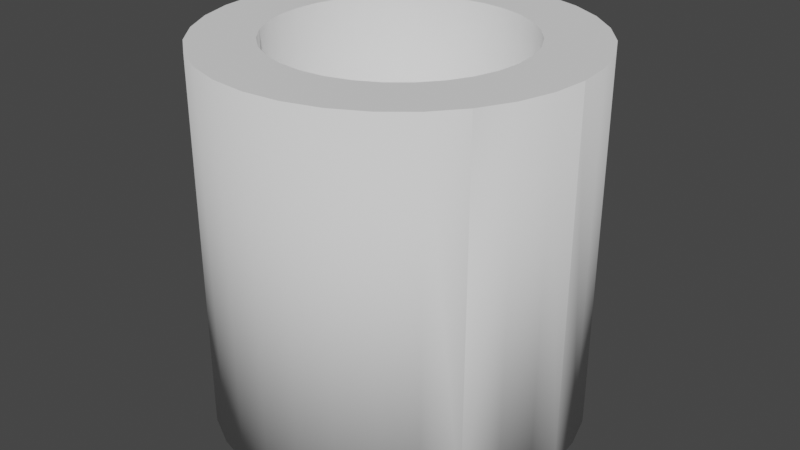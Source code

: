 # Source: round_pipe.blend  (saved by Blender 2.93.21; exported with 4.5.12 LTS)
import bpy
from mathutils import Matrix  # noqa: F401  (used for matrix-valued properties, if any)

bpy.ops.wm.read_factory_settings(use_empty=True)
scene = bpy.context.scene
scene.name = 'Scene'

# ---- collections
col_collection = bpy.data.collections.new('Collection'); scene.collection.children.link(col_collection)

# ---- world
world_world = bpy.data.worlds.new('World'); scene.world = world_world
world_world.use_nodes = True; world_world.node_tree.nodes.clear()
_N = world_world.node_tree.nodes; _L = world_world.node_tree.links
n0 = _N.new('ShaderNodeOutputWorld'); n0.name = 'World Output'; n0.location = (300, 300)
n1 = _N.new('ShaderNodeBackground'); n1.name = 'Background'; n1.location = (10, 300)
n1.inputs[0].default_value = (0.05088, 0.05088, 0.05088, 1.0)
_L.new(n1.outputs[0], n0.inputs[0])
n0.is_active_output = True
world_world.color = (0.05088, 0.05088, 0.05088)
world_world.use_sun_shadow = False
world_world.sun_shadow_jitter_overblur = 0.0

# ---- meshes
me_circle_002 = bpy.data.meshes.new('Circle.002')
me_circle_002.from_pydata([(1.397e-08, 2.0, 0.0), (-0.3902, 1.962, 0.0), (-0.7654, 1.848, 0.0), (-1.111, 1.663, 0.0), (-1.414, 1.414, 0.0), (-1.663, 1.111, 0.0), (-1.848, 0.7654, 0.0), (-1.962, 0.3902, 0.0), (-2.0, -6.88e-08, 0.0), (-1.962, -0.3902, 0.0), (-1.848, -0.7654, 0.0), (-1.663, -1.111, 0.0), (-1.414, -1.414, 0.0), (-1.111, -1.663, 0.0), (-0.7654, -1.848, 0.0), (-0.3902, -1.962, 0.0), (1.888e-07, -2.0, 0.0), (0.3902, -1.962, 0.0), (0.7654, -1.848, 0.0), (1.111, -1.663, 0.0), (1.414, -1.414, 0.0), (1.663, -1.111, 0.0), (1.848, -0.7654, 0.0), (1.962, -0.3902, 0.0), (2.0, 4.248e-08, 0.0), (1.962, 0.3902, 0.0), (1.848, 0.7654, 0.0), (1.663, 1.111, 0.0), (1.414, 1.414, 0.0), (1.111, 1.663, 0.0), (0.7654, 1.848, 0.0), (0.3902, 1.962, 0.0), (0.3902, 1.962, 6.0), (0.7654, 1.848, 6.0), (0.7654, -1.848, 6.0), (0.3902, -1.962, 6.0), (-1.663, 1.111, 6.0), (-1.414, 1.414, 6.0), (-2.0, -6.88e-08, 6.0), (-1.962, -0.3902, 6.0), (-1.962, 0.3902, 6.0), (-1.848, -0.7654, 6.0), (-1.414, -1.414, 6.0), (-1.663, -1.111, 6.0), (1.397e-08, 2.0, 6.0), (-0.7654, -1.848, 6.0), (1.888e-07, -2.0, 6.0), (-0.3902, -1.962, 6.0), (1.414, -1.414, 6.0), (1.111, -1.663, 6.0), (-1.111, -1.663, 6.0), (-1.848, 0.7654, 6.0), (-1.111, 1.663, 6.0), (-0.7654, 1.848, 6.0), (1.663, -1.111, 6.0), (-0.3902, 1.962, 6.0), (1.414, 1.414, 6.0), (1.111, 1.663, 6.0), (1.663, 1.111, 6.0), (1.848, 0.7654, 6.0), (2.0, 4.248e-08, 6.0), (1.962, -0.3902, 6.0), (1.962, 0.3902, 6.0), (1.848, -0.7654, 6.0), (2.794e-08, 3.0, 0.0), (-0.5853, 2.942, 0.0), (-1.148, 2.772, 0.0), (-1.667, 2.494, 0.0), (-2.121, 2.121, 0.0), (-2.494, 1.667, 0.0), (-2.772, 1.148, 0.0), (-2.942, 0.5853, 0.0), (-3.0, -9.388e-08, 0.0), (-2.942, -0.5853, 0.0), (-2.772, -1.148, 0.0), (-2.494, -1.667, 0.0), (-2.121, -2.121, 0.0), (-1.667, -2.494, 0.0), (-1.148, -2.772, 0.0), (-0.5853, -2.942, 0.0), (2.902e-07, -3.0, 0.0), (0.5853, -2.942, 0.0), (1.148, -2.772, 0.0), (1.667, -2.494, 0.0), (2.121, -2.121, 0.0), (2.494, -1.667, 0.0), (2.772, -1.148, 0.0), (2.942, -0.5853, 0.0), (3.0, 7.303e-08, 0.0), (2.942, 0.5853, 0.0), (2.772, 1.148, 0.0), (2.494, 1.667, 0.0), (2.121, 2.121, 0.0), (1.667, 2.494, 0.0), (1.148, 2.772, 0.0), (0.5853, 2.942, 0.0), (-3.0, -9.388e-08, 6.0), (0.5853, -2.942, 6.0), (2.494, -1.667, 6.0), (2.121, 2.121, 6.0), (-2.772, 1.148, 0.0), (-2.121, -2.121, 6.0), (2.121, -2.121, 6.0), (2.494, 1.667, 6.0), (-2.494, -1.667, 6.0), (-0.5853, -2.942, 6.0), (-3.0, -9.388e-08, 6.0), (-3.0, -9.388e-08, 0.0), (-2.942, 0.5853, 6.0), (-1.148, -2.772, 6.0), (-2.772, -1.148, 6.0), (2.794e-08, 3.0, 6.0), (2.772, -1.148, 6.0), (-1.667, -2.494, 6.0), (2.494, -1.667, 0.0), (-2.942, -0.5853, 6.0), (-1.148, 2.772, 6.0), (-1.148, 2.772, 6.0), (2.494, -1.667, 6.0), (-0.5853, 2.942, 6.0), (-2.121, 2.121, 6.0), (1.667, 2.494, 6.0), (2.794e-08, 3.0, 0.0), (1.667, -2.494, 6.0), (-1.667, 2.494, 6.0), (2.942, -0.5853, 6.0), (2.902e-07, -3.0, 6.0), (2.794e-08, 3.0, 6.0), (-2.772, 1.148, 6.0), (-2.494, 1.667, 6.0), (1.148, 2.772, 6.0), (0.5853, 2.942, 6.0), (3.0, 7.303e-08, 6.0), (3.0, 7.303e-08, 0.0), (3.0, 7.303e-08, 6.0), (2.942, 0.5853, 6.0), (1.148, -2.772, 6.0), (2.772, 1.148, 6.0)], [], [(92, 91, 90, 89, 88, 133, 87, 86, 114, 21, 22, 23, 24, 25, 26, 27, 28, 29, 30, 31, 0, 1, 2, 3, 4, 5, 6, 100, 70, 69, 68, 67, 66, 65, 64, 122, 95, 94, 93), (85, 84, 83, 82, 81, 80, 79, 78, 77, 76, 75, 74, 73, 107, 72, 71, 100, 6, 7, 8, 9, 10, 11, 12, 13, 14, 15, 16, 17, 18, 19, 20, 21, 114), (103, 99, 121, 130, 131, 111, 127, 119, 117, 53, 55, 44, 32, 33, 57, 56, 58, 59, 62, 60, 61, 63, 54, 118, 112, 125, 132, 134, 135, 137), (110, 104, 101, 113, 109, 105, 126, 97, 136, 123, 102, 98, 118, 54, 48, 49, 34, 35, 46, 47, 45, 50, 42, 43, 41, 39, 38, 40, 51, 36, 37, 52, 53, 117, 116, 124, 120, 129, 128, 108, 106, 96, 115), (26, 25, 62, 59), (13, 12, 42, 50), (27, 26, 59, 58), (14, 13, 50, 45), (55, 1, 0, 44), (28, 27, 58, 56), (15, 14, 45, 47), (53, 2, 1, 55), (57, 29, 28, 56), (16, 15, 47, 46), (52, 3, 2, 53), (33, 30, 29, 57), (17, 16, 46, 35), (37, 4, 3, 52), (32, 31, 30, 33), (18, 17, 35, 34), (36, 5, 4, 37), (44, 0, 31, 32), (19, 18, 34, 49), (51, 6, 5, 36), (20, 19, 49, 48), (40, 7, 6, 51), (20, 48, 54, 21), (38, 8, 7, 40), (63, 22, 21, 54), (39, 9, 8, 38), (23, 22, 63, 61), (41, 10, 9, 39), (24, 23, 61, 60), (43, 11, 10, 41), (25, 24, 60, 62), (42, 12, 11, 43), (123, 83, 84, 102), (128, 70, 100, 71, 108), (102, 84, 85, 98), (71, 72, 106, 108), (98, 85, 114, 86, 112, 118), (72, 107, 73, 115, 96, 106), (112, 86, 87, 125), (110, 115, 73, 74), (125, 87, 133, 88, 134, 132), (74, 75, 104, 110), (134, 88, 89, 135), (101, 104, 75, 76), (135, 89, 90, 137), (101, 76, 77, 113), (137, 90, 91, 103), (113, 77, 78, 109), (64, 65, 119, 127), (103, 91, 92, 99), (109, 78, 79, 105), (119, 65, 66, 116, 117), (92, 93, 121, 99), (105, 79, 80, 126), (66, 67, 124, 116), (93, 94, 130, 121), (126, 80, 81, 97), (67, 68, 120, 124), (94, 95, 131, 130), (97, 81, 82, 136), (68, 69, 129, 120), (95, 122, 64, 127, 111, 131), (136, 82, 83, 123), (69, 70, 128, 129)])
me_circle_002.polygons.foreach_set('use_smooth', [0, 0, 0, 0, 1, 1, 1, 1, 1, 1, 1, 1, 1, 1, 1, 1, 1, 1, 1, 1, 1, 1, 1, 1, 1, 1, 1, 1, 1, 1, 1, 1, 1, 1, 1, 1, 1, 1, 1, 1, 1, 1, 1, 1, 1, 1, 1, 1, 1, 1, 1, 1, 1, 1, 1, 1, 1, 1, 1, 1, 1, 1, 1, 1, 1, 1, 1, 1])
_uv = me_circle_002.uv_layers.new(name='UVMap')
_uv.uv.foreach_set('vector', [0.0, 0.0, 0.0, 0.0, 0.0, 0.0, 0.0, 0.0, 0.0, 0.0, 0.0, 0.0, 0.0, 0.0, 0.0, 0.0, 0.0, 0.0, 0.0, 0.0, 0.0, 0.0, 0.0, 0.0, 0.0, 0.0, 0.0, 0.0, 0.0, 0.0, 0.0, 0.0, 0.0, 0.0, 0.0, 0.0, 0.0, 0.0, 0.0, 0.0, 0.0, 0.0, 0.0, 0.0, 0.0, 0.0, 0.0, 0.0, 0.0, 0.0, 0.0, 0.0, 0.0, 0.0, 0.0, 0.0, 0.0, 0.0, 0.0, 0.0, 0.0, 0.0, 0.0, 0.0, 0.0, 0.0, 0.0, 0.0, 0.0, 0.0, 0.0, 0.0, 0.0, 0.0, 0.0, 0.0, 0.0, 0.0, 0.0, 0.0, 0.0, 0.0, 0.0, 0.0, 0.0, 0.0, 0.0, 0.0, 0.0, 0.0, 0.0, 0.0, 0.0, 0.0, 0.0, 0.0, 0.0, 0.0, 0.0, 0.0, 0.0, 0.0, 0.0, 0.0, 0.0, 0.0, 0.0, 0.0, 0.0, 0.0, 0.0, 0.0, 0.0, 0.0, 0.0, 0.0, 0.0, 0.0, 0.0, 0.0, 0.0, 0.0, 0.0, 0.0, 0.0, 0.0, 0.0, 0.0, 0.0, 0.0, 0.0, 0.0, 0.0, 0.0, 0.0, 0.0, 0.0, 0.0, 0.0, 0.0, 0.0, 0.0, 0.0, 0.0, 0.0, 0.0, 0.0, 0.0, 0.0, 0.0, 0.0, 0.0, 0.0, 0.0, 0.0, 0.0, 0.0, 0.0, 0.0, 0.0, 0.0, 0.0, 0.0, 0.0, 0.0, 0.0, 0.0, 0.0, 0.0, 0.0, 0.0, 0.0, 0.0, 0.0, 0.0, 0.0, 0.0, 0.0, 0.0, 0.0, 0.0, 0.0, 0.0, 0.0, 0.0, 0.0, 0.0, 0.0, 0.0, 0.0, 0.0, 0.0, 0.0, 0.0, 0.0, 0.0, 0.0, 0.0, 0.0, 0.0, 0.0, 0.0, 0.0, 0.0, 0.0, 0.0, 0.0, 0.0, 0.0, 0.0, 0.0, 0.0, 0.0, 0.0, 0.0, 0.0, 0.0, 0.0, 0.0, 0.0, 0.0, 0.0, 0.0, 0.0, 0.0, 0.0, 0.0, 0.0, 0.0, 0.0, 0.0, 0.0, 0.0, 0.0, 0.0, 0.0, 0.0, 0.0, 0.0, 0.0, 0.0, 0.0, 0.0, 0.0, 0.0, 0.0, 0.0, 0.0, 0.0, 0.0, 0.0, 0.0, 0.0, 0.0, 0.0, 0.0, 0.0, 0.0, 0.0, 0.0, 0.0, 0.0, 0.0, 0.0, 0.0, 0.0, 0.0, 0.0, 0.0, 0.0, 0.0, 0.0, 0.0, 0.0, 0.0, 0.0, 0.0, 0.0, 0.0, 0.0, 0.0, 0.0, 0.0, 0.0, 0.0, 0.0, 0.0, 0.0, 0.0, 0.0, 0.0, 0.0, 0.0, 0.0, 0.0, 0.0, 0.0, 0.0, 0.0, 0.0, 0.0, 0.0, 0.0, 0.0, 0.0, 0.0, 0.0, 0.0, 0.0, 0.0, 0.0, 0.0, 0.0, 0.0, 0.0, 0.0, 0.0, 0.0, 0.0, 0.0, 0.0, 0.0, 0.0, 0.0, 0.0, 0.0, 0.0, 0.0, 0.0, 0.0, 0.0, 0.0, 0.0, 0.0, 0.0, 0.0, 0.0, 0.0, 0.0, 0.0, 0.0, 0.0, 0.0, 0.0, 0.0, 0.0, 0.0, 0.0, 0.0, 0.0, 0.0, 0.0, 0.0, 0.0, 0.0, 0.0, 0.0, 0.0, 0.0, 0.0, 0.0, 0.0, 0.0, 0.0, 0.0, 0.0, 0.0, 0.0, 0.0, 0.0, 0.0, 0.0, 0.0, 0.0, 0.0, 0.0, 0.0, 0.0, 0.0, 0.0, 0.0, 0.0, 0.0, 0.0, 0.0, 0.0, 0.0, 0.0, 0.0, 0.0, 0.0, 0.0, 0.0, 0.0, 0.0, 0.0, 0.0, 0.0, 0.0, 0.0, 0.0, 0.0, 0.0, 0.0, 0.0, 0.0, 0.0, 0.0, 0.0, 0.0, 0.0, 0.0, 0.0, 0.0, 0.0, 0.0, 0.0, 0.0, 0.0, 0.0, 0.0, 0.0, 0.0, 0.0, 0.0, 0.0, 0.0, 0.0, 0.0, 0.0, 0.0, 0.0, 0.0, 0.0, 0.0, 0.0, 0.0, 0.0, 0.0, 0.0, 0.0, 0.0, 0.0, 0.0, 0.0, 0.0, 0.0, 0.0, 0.0, 0.0, 0.0, 0.0, 0.0, 0.0, 0.0, 0.0, 0.0, 0.0, 0.0, 0.0, 0.0, 0.0, 0.0, 0.0, 0.0, 0.0, 0.0, 0.0, 0.0, 0.0, 0.0, 0.0, 0.0, 0.0, 0.0, 0.0, 0.0, 0.0, 0.0, 0.0, 0.0, 0.0, 0.0, 0.0, 0.0, 0.0, 0.0, 0.0, 0.0, 0.0, 0.0, 0.0, 0.0, 0.0, 0.0, 0.0, 0.0, 0.0, 0.0, 0.0, 0.0, 0.0, 0.0, 0.0, 0.0, 0.0, 0.0, 0.0, 0.0, 0.0, 0.0, 0.0, 0.0, 0.0, 0.0, 0.0, 0.0, 0.0, 0.0, 0.0, 0.0, 0.0, 0.0, 0.0, 0.0, 0.0, 0.0, 0.0, 0.0, 0.0, 0.0, 0.0, 0.0, 0.0, 0.0, 0.0, 0.0, 0.0, 0.0, 0.0, 0.0, 0.0, 0.0, 0.0, 0.0, 0.0, 0.0, 0.0, 0.0, 0.0, 0.0, 0.0, 0.0, 0.0, 0.0, 0.0, 0.0, 0.0, 0.0, 0.0, 0.0, 0.0, 0.0, 0.0, 0.0, 0.0, 0.0, 0.0, 0.0, 0.0, 0.0, 0.0, 0.0, 0.0, 0.0, 0.0, 0.0, 0.0, 0.0, 0.0, 0.0, 0.0, 0.0, 0.0, 0.0, 0.0, 0.0, 0.0, 0.0, 0.0, 0.0, 0.0, 0.0, 0.0, 0.0, 0.0, 0.0, 0.0, 0.0, 0.0, 0.0, 0.0, 0.0, 0.0, 0.0, 0.0, 0.0, 0.0, 0.0, 0.0, 0.0, 0.0, 0.0, 0.0, 0.0, 0.0, 0.0, 0.0, 0.0, 0.0, 0.0, 0.0, 0.0, 0.0, 0.0, 0.0, 0.0, 0.0, 0.0, 0.0, 0.0, 0.0, 0.0, 0.0, 0.0, 0.0, 0.0, 0.0, 0.0, 0.0, 0.0, 0.0, 0.0, 0.0, 0.0, 0.0, 0.0, 0.0, 0.0, 0.0, 0.0, 0.0, 0.0, 0.0, 0.0, 0.0, 0.0, 0.0, 0.0, 0.0, 0.0, 0.0, 0.0, 0.0, 0.0, 0.0, 0.0, 0.0, 0.0, 0.0, 0.0, 0.0, 0.0, 0.0, 0.0, 0.0, 0.0, 0.0, 0.0, 0.0, 0.0, 0.0, 0.0, 0.0, 0.0, 0.0, 0.0, 0.0, 0.0, 0.0, 0.0, 0.0, 0.0, 0.0, 0.0, 0.0, 0.0, 0.0, 0.0, 0.0, 0.0, 0.0, 0.0, 0.0, 0.0, 0.0, 0.0, 0.0, 0.0, 0.0, 0.0, 0.0, 0.0, 0.0, 0.0, 0.0, 0.0, 0.0, 0.0, 0.0, 0.0, 0.0, 0.0, 0.0, 0.0, 0.0, 0.0, 0.0, 0.0, 0.0, 0.0, 0.0, 0.0, 0.0, 0.0, 0.0, 0.0, 0.0, 0.0, 0.0, 0.0, 0.0, 0.0, 0.0, 0.0, 0.0, 0.0, 0.0, 0.0, 0.0, 0.0, 0.0, 0.0, 0.0, 0.0, 0.0, 0.0, 0.0, 0.0, 0.0, 0.0, 0.0, 0.0, 0.0, 0.0, 0.0, 0.0, 0.0, 0.0, 0.0, 0.0, 0.0, 0.0, 0.0, 0.0, 0.0, 0.0, 0.0, 0.0, 0.0, 0.0, 0.0, 0.0, 0.0, 0.0, 0.0, 0.0, 0.0, 0.0, 0.0, 0.0, 0.0, 0.0, 0.0, 0.0, 0.0, 0.0, 0.0, 0.0, 0.0, 0.0, 0.0, 0.0, 0.0, 0.0, 0.0, 0.0, 0.0, 0.0, 0.0, 0.0, 0.0, 0.0, 0.0, 0.0, 0.0, 0.0, 0.0, 0.0, 0.0, 0.0, 0.0, 0.0, 0.0])
me_circle_002.use_remesh_fix_poles = True
me_circle_002.use_remesh_preserve_attributes = False
me_circle_002.update()

# ---- objects
ob_tube = bpy.data.objects.new('Tube', me_circle_002)

# ---- transforms, parenting, visibility, modifiers, constraints
ob_tube.location = (0.0, 0.0, 0.0)

# ---- collection membership
col_collection.objects.link(ob_tube)

# ---- scene / render settings (as saved in the file)
scene.frame_start = 1; scene.frame_end = 250; scene.frame_set(1)
scene.render.engine = 'BLENDER_EEVEE_NEXT'
scene.cycles.use_denoising = False
scene.cycles.samples = 128
scene.cycles.sampling_pattern = 'TABULATED_SOBOL'
scene.cycles.use_adaptive_sampling = False
scene.cycles.use_light_tree = False
scene.view_settings.view_transform = 'Filmic'
bpy.context.view_layer.update()

# ---- added for rendering (the .blend has no active camera and no usable light): camera, sun
cam_auto = bpy.data.cameras.new('AutoCamera')
cam_auto.lens = 50.0
cam_auto.sensor_width = 36.0
cam_auto.clip_end = 1000.0
ob_auto_camera = bpy.data.objects.new('AutoCamera', cam_auto)
scene.collection.objects.link(ob_auto_camera)
ob_auto_camera.location = (9.61522, -11.5383, 10.6922)
ob_auto_camera.rotation_euler = (1.09748, -7.21219e-08, 0.694738)
scene.camera = ob_auto_camera
light_auto_sun = bpy.data.lights.new('AutoSun', 'SUN')
light_auto_sun.energy = 3.0
light_auto_sun.angle = 0.0523599
ob_auto_sun = bpy.data.objects.new('AutoSun', light_auto_sun)
scene.collection.objects.link(ob_auto_sun)
ob_auto_sun.rotation_euler = (0.872665, 0.174533, 0.523599)
bpy.context.view_layer.update()
